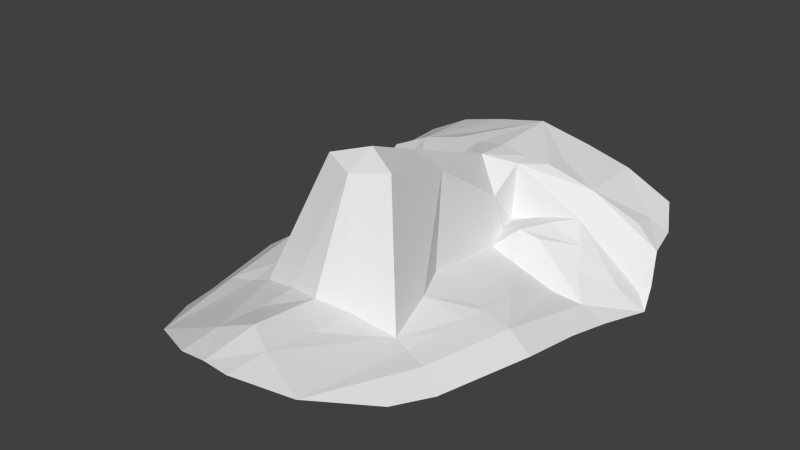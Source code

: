 # Source: head.blend  (saved by Blender 2.64.0; exported with 4.5.12 LTS)
import bpy
from mathutils import Matrix  # noqa: F401  (used for matrix-valued properties, if any)

bpy.ops.wm.read_factory_settings(use_empty=True)
scene = bpy.context.scene
scene.name = 'Scene'

# ---- collections
col_collection_1 = bpy.data.collections.new('Collection 1'); scene.collection.children.link(col_collection_1)
col_collection_2 = bpy.data.collections.new('Collection 2'); scene.collection.children.link(col_collection_2)
col_collection_3 = bpy.data.collections.new('Collection 3'); scene.collection.children.link(col_collection_3)
col_collection_4 = bpy.data.collections.new('Collection 4'); scene.collection.children.link(col_collection_4)
col_collection_5 = bpy.data.collections.new('Collection 5'); scene.collection.children.link(col_collection_5)
col_collection_6 = bpy.data.collections.new('Collection 6'); scene.collection.children.link(col_collection_6)
col_collection_7 = bpy.data.collections.new('Collection 7'); scene.collection.children.link(col_collection_7)
col_collection_8 = bpy.data.collections.new('Collection 8'); scene.collection.children.link(col_collection_8)
col_collection_9 = bpy.data.collections.new('Collection 9'); scene.collection.children.link(col_collection_9)
col_collection_10 = bpy.data.collections.new('Collection 10'); scene.collection.children.link(col_collection_10)
col_collection_11 = bpy.data.collections.new('Collection 11'); scene.collection.children.link(col_collection_11)
col_collection_12 = bpy.data.collections.new('Collection 12'); scene.collection.children.link(col_collection_12)
col_collection_13 = bpy.data.collections.new('Collection 13'); scene.collection.children.link(col_collection_13)
col_collection_14 = bpy.data.collections.new('Collection 14'); scene.collection.children.link(col_collection_14)
col_collection_15 = bpy.data.collections.new('Collection 15'); scene.collection.children.link(col_collection_15)
col_collection_16 = bpy.data.collections.new('Collection 16'); scene.collection.children.link(col_collection_16)
col_collection_17 = bpy.data.collections.new('Collection 17'); scene.collection.children.link(col_collection_17)
col_collection_18 = bpy.data.collections.new('Collection 18'); scene.collection.children.link(col_collection_18)
col_collection_19 = bpy.data.collections.new('Collection 19'); scene.collection.children.link(col_collection_19)
col_collection_20 = bpy.data.collections.new('Collection 20'); scene.collection.children.link(col_collection_20)

# ---- world
world_world = bpy.data.worlds.new('World'); scene.world = world_world
world_world.color = (0.05088, 0.05088, 0.05088)
world_world.use_sun_shadow = False
world_world.sun_shadow_jitter_overblur = 0.0
world_world.cycles.sampling_method = 'MANUAL'
world_world.cycles.sample_map_resolution = 256

# ---- meshes
me_head_001 = bpy.data.meshes.new('head.001')
me_head_001.from_pydata([(0.1371, -14.21, 19.36), (0.03286, 39.43, 11.3), (-32.05, 23.69, -10.11), (0.05479, -22.24, 1.36), (-6.712, 17.73, -0.5814), (0.001887, -44.44, 1.548), (-4.065, 3.531, 14.94), (0.09969, 0.9608, 18.32), (-5.715, 21.76, -0.3193), (-29.88, 25.36, -7.982), (-15.59, -3.76, -1.815), (-18.24, 27.32, 7.056), (-7.487, -2.1, -0.05887), (-11.02, 16.42, 1.505), (-17.69, 24.27, 2.622), (-7.222, 13.91, -2.049), (-4.939, 26.43, 10.03), (-30.31, 29.45, -1.509), (-5.323, 23.32, 9.732), (-5.156, 17.01, 5.71), (0.06837, 20.13, 11.13), (-13.73, -40.43, -0.8583), (-13.41, -19.09, -1.745), (-25.75, 13.51, -6.403), (0.03623, -8.662, 22.02), (0.03171, -34.72, 2.801), (-28.33, 21.34, -6.227), (-23.59, -4.418, -3.175), (-6.229, -11.58, 20.29), (-18.13, 39.85, 6.882), (-20.55, 20.96, -0.306), (-12.35, 12.82, -2.918), (-10.71, -9.201, -0.08652), (-14.76, 16.69, 0.7806), (-22.02, 17.3, -2.748), (-31.18, 27.04, -6.996), (-23.74, -22.44, -5.702), (-20.15, -21.03, -2.895), (-5.951, -20.84, 0.448), (-29.06, 35.78, -0.8279), (-5.008, -37.38, 1.624), (-5.556, -28.22, 0.5436), (-21.07, -30.09, -4.429), (-4.6, -44.51, 1.268), (0.05288, 26.64, 10.79), (-26.52, 33.18, 2.151), (-26.45, 40.3, 2.508), (-26.59, 28.79, 2.89), (-9.749, 31.53, 8.981), (-9.808, 39.65, 9.144), (-9.688, 26.75, 9.611), (-30.04, 13.79, -8.49), (-29.0, 5.507, -7.145), (-28.01, -4.841, -6.094), (-16.21, -19.89, -2.448), (-18.97, 2.668, -2.825), (-20.38, 12.95, -5.612), (-18.27, -3.98, -2.209), (-17.8, -7.518, -2.114), (-17.08, -13.81, -2.095), (-14.23, 21.3, 1.953), (-13.08, 23.31, 1.884), (-11.47, 21.45, 1.584), (-8.959, 18.5, 1.191), (-31.18, 19.04, -9.273)], [], [(15, 6, 19), (13, 31, 33), (59, 58, 27), (32, 12, 10), (30, 34, 33), (11, 9, 14), (6, 20, 19), (32, 28, 6), (32, 6, 12), (4, 8, 63), (34, 26, 23), (12, 31, 10), (12, 6, 15), (16, 20, 44), (49, 29, 11, 48), (22, 0, 28), (16, 18, 20), (12, 15, 31), (20, 18, 19), (0, 24, 28), (8, 4, 15, 19), (22, 28, 32), (17, 47, 45, 39), (0, 22, 38, 3), (28, 7, 6), (18, 8, 19), (48, 11, 50), (30, 14, 26), (6, 7, 20), (7, 28, 24), (35, 9, 11, 47, 17), (14, 9, 26), (64, 23, 2), (41, 25, 3, 38), (58, 57, 27), (34, 30, 26), (2, 9, 35), (26, 9, 2), (34, 23, 56, 31, 33), (30, 14, 60), (14, 61, 8, 18), (59, 27, 37, 54), (55, 27, 57), (41, 40, 25), (45, 46, 39), (15, 4, 13, 31), (13, 33, 30, 60), (18, 16, 50, 11), (18, 11, 14), (56, 23, 27, 55), (23, 26, 2), (37, 36, 42), (37, 21, 54), (22, 41, 38), (22, 21, 40, 41), (21, 37, 42), (1, 16, 44), (45, 47, 11), (29, 46, 45, 11), (1, 48, 50, 16), (1, 49, 48), (53, 27, 23, 52), (27, 53, 36, 37), (51, 52, 23), (32, 10, 57, 58), (22, 32, 58, 59), (21, 22, 54), (31, 56, 55), (22, 59, 54), (31, 55, 57, 10), (63, 13, 60, 62), (14, 61, 62, 60), (61, 8, 62), (8, 63, 62), (13, 4, 63), (5, 25, 40, 43), (64, 23, 51), (43, 40, 21)])
me_head_001.use_remesh_preserve_volume = False
me_head_001.use_remesh_preserve_attributes = False
me_head_001.use_mirror_vertex_groups = False
me_head_001.update()

# ---- objects
ob_head = bpy.data.objects.new('head', me_head_001)

# ---- transforms, parenting, visibility, modifiers, constraints
ob_head.location = (0.0, 0.0, 0.0)
ob_head.lineart.crease_threshold = 0.0
_m = ob_head.modifiers.new('Mirror', 'MIRROR')
_m.merge_threshold = 1.0

# ---- collection membership
col_collection_1.objects.link(ob_head)
col_collection_2.objects.link(ob_head)
col_collection_3.objects.link(ob_head)
col_collection_4.objects.link(ob_head)
col_collection_5.objects.link(ob_head)
col_collection_6.objects.link(ob_head)
col_collection_7.objects.link(ob_head)
col_collection_8.objects.link(ob_head)
col_collection_9.objects.link(ob_head)
col_collection_10.objects.link(ob_head)
col_collection_11.objects.link(ob_head)
col_collection_12.objects.link(ob_head)
col_collection_13.objects.link(ob_head)
col_collection_14.objects.link(ob_head)
col_collection_15.objects.link(ob_head)
col_collection_16.objects.link(ob_head)
col_collection_17.objects.link(ob_head)
col_collection_18.objects.link(ob_head)
col_collection_19.objects.link(ob_head)
col_collection_20.objects.link(ob_head)

# ---- scene / render settings (as saved in the file)
scene.frame_start = 1; scene.frame_end = 250; scene.frame_set(0)
scene.render.engine = 'BLENDER_EEVEE_NEXT'
scene.render.image_settings.color_mode = 'RGB'
scene.render.image_settings.compression = 90
scene.render.resolution_percentage = 50
scene.render.dither_intensity = 0.0
scene.render.bake_margin = 2
scene.render.bake_bias = 0.0
scene.cycles.use_denoising = False
scene.cycles.samples = 10
scene.cycles.sampling_pattern = 'TABULATED_SOBOL'
scene.cycles.light_sampling_threshold = 0.0
scene.cycles.use_adaptive_sampling = False
scene.cycles.use_light_tree = False
scene.cycles.blur_glossy = 0.0
scene.cycles.volume_bounces = 1
scene.cycles.pixel_filter_type = 'GAUSSIAN'
scene.cycles.sample_clamp_indirect = 0.0
scene.view_settings.view_transform = 'Standard'
bpy.context.view_layer.update()

# ---- added for rendering (the .blend has no active camera and no usable light): camera, sun
cam_auto = bpy.data.cameras.new('AutoCamera')
cam_auto.lens = 50.0
cam_auto.sensor_width = 36.0
cam_auto.clip_end = 1803.3
ob_auto_camera = bpy.data.objects.new('AutoCamera', cam_auto)
scene.collection.objects.link(ob_auto_camera)
ob_auto_camera.location = (102.753, -125.412, 88.1597)
ob_auto_camera.rotation_euler = (1.09748, -7.21219e-08, 0.694738)
scene.camera = ob_auto_camera
light_auto_sun = bpy.data.lights.new('AutoSun', 'SUN')
light_auto_sun.energy = 3.0
light_auto_sun.angle = 0.0523599
ob_auto_sun = bpy.data.objects.new('AutoSun', light_auto_sun)
scene.collection.objects.link(ob_auto_sun)
ob_auto_sun.rotation_euler = (0.872665, 0.174533, 0.523599)
bpy.context.view_layer.update()
